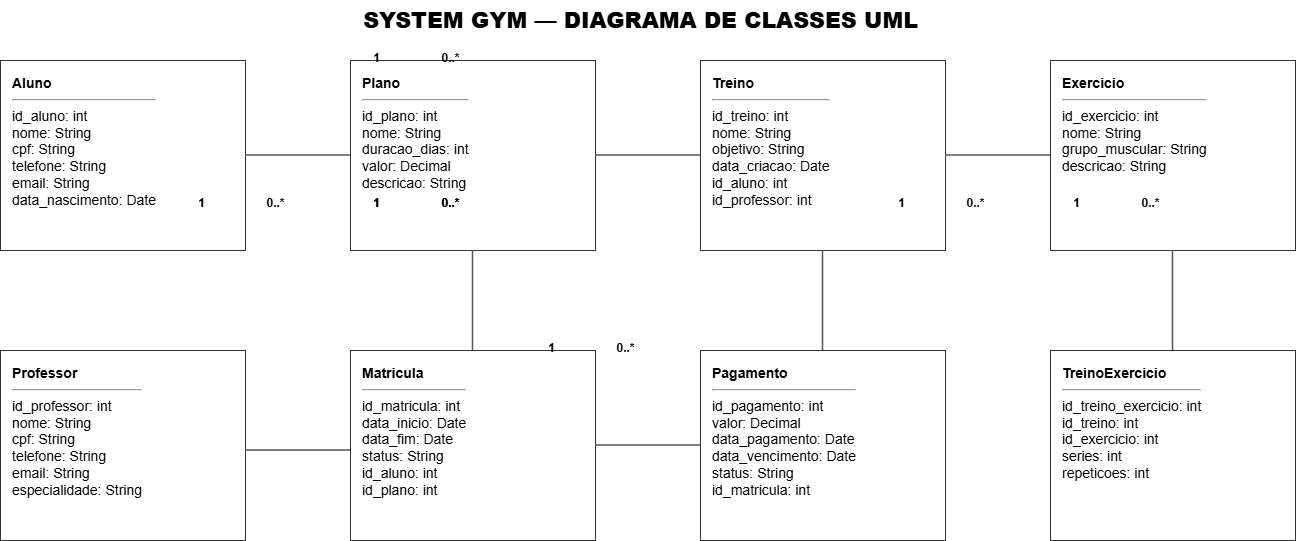

The diagram above was exported from draw.io. Its source (the exported page's mxGraphModel, read from the mxfile embedded in the PNG):
<mxGraphModel dx="1481" dy="817" grid="1" gridSize="10" guides="1" tooltips="1" connect="1" arrows="1" fold="1" page="1" pageScale="1" pageWidth="1600" pageHeight="1100" math="0" shadow="0">
  <root>
    <mxCell id="0" />
    <mxCell id="1" parent="0" />
    <mxCell id="2" parent="1" style="rounded=0;whiteSpace=wrap;html=1;align=left;verticalAlign=top;spacingLeft=10;spacingTop=8;fillColor=#ffffff;strokeColor=#333333;fontSize=14;" value="&lt;b&gt;Aluno&lt;/b&gt;&lt;hr&gt;id_aluno: int&lt;br&gt;nome: String&lt;br&gt;cpf: String&lt;br&gt;telefone: String&lt;br&gt;email: String&lt;br&gt;data_nascimento: Date" vertex="1">
      <mxGeometry height="190" width="245" x="60" y="70" as="geometry" />
    </mxCell>
    <mxCell id="3" parent="1" style="rounded=0;whiteSpace=wrap;html=1;align=left;verticalAlign=top;spacingLeft=10;spacingTop=8;fillColor=#ffffff;strokeColor=#333333;fontSize=14;" value="&lt;b&gt;Professor&lt;/b&gt;&lt;hr&gt;id_professor: int&lt;br&gt;nome: String&lt;br&gt;cpf: String&lt;br&gt;telefone: String&lt;br&gt;email: String&lt;br&gt;especialidade: String" vertex="1">
      <mxGeometry height="190" width="245" x="60" y="360" as="geometry" />
    </mxCell>
    <mxCell id="4" parent="1" style="rounded=0;whiteSpace=wrap;html=1;align=left;verticalAlign=top;spacingLeft=10;spacingTop=8;fillColor=#ffffff;strokeColor=#333333;fontSize=14;" value="&lt;b&gt;Plano&lt;/b&gt;&lt;hr&gt;id_plano: int&lt;br&gt;nome: String&lt;br&gt;duracao_dias: int&lt;br&gt;valor: Decimal&lt;br&gt;descricao: String" vertex="1">
      <mxGeometry height="190" width="245" x="410" y="70" as="geometry" />
    </mxCell>
    <mxCell id="5" parent="1" style="rounded=0;whiteSpace=wrap;html=1;align=left;verticalAlign=top;spacingLeft=10;spacingTop=8;fillColor=#ffffff;strokeColor=#333333;fontSize=14;" value="&lt;b&gt;Matricula&lt;/b&gt;&lt;hr&gt;id_matricula: int&lt;br&gt;data_inicio: Date&lt;br&gt;data_fim: Date&lt;br&gt;status: String&lt;br&gt;id_aluno: int&lt;br&gt;id_plano: int" vertex="1">
      <mxGeometry height="190" width="245" x="410" y="360" as="geometry" />
    </mxCell>
    <mxCell id="6" parent="1" style="rounded=0;whiteSpace=wrap;html=1;align=left;verticalAlign=top;spacingLeft=10;spacingTop=8;fillColor=#ffffff;strokeColor=#333333;fontSize=14;" value="&lt;b&gt;Pagamento&lt;/b&gt;&lt;hr&gt;id_pagamento: int&lt;br&gt;valor: Decimal&lt;br&gt;data_pagamento: Date&lt;br&gt;data_vencimento: Date&lt;br&gt;status: String&lt;br&gt;id_matricula: int" vertex="1">
      <mxGeometry height="190" width="245" x="760" y="360" as="geometry" />
    </mxCell>
    <mxCell id="7" parent="1" style="rounded=0;whiteSpace=wrap;html=1;align=left;verticalAlign=top;spacingLeft=10;spacingTop=8;fillColor=#ffffff;strokeColor=#333333;fontSize=14;" value="&lt;b&gt;Treino&lt;/b&gt;&lt;hr&gt;id_treino: int&lt;br&gt;nome: String&lt;br&gt;objetivo: String&lt;br&gt;data_criacao: Date&lt;br&gt;id_aluno: int&lt;br&gt;id_professor: int" vertex="1">
      <mxGeometry height="190" width="245" x="760" y="70" as="geometry" />
    </mxCell>
    <mxCell id="8" parent="1" style="rounded=0;whiteSpace=wrap;html=1;align=left;verticalAlign=top;spacingLeft=10;spacingTop=8;fillColor=#ffffff;strokeColor=#333333;fontSize=14;" value="&lt;b&gt;Exercicio&lt;/b&gt;&lt;hr&gt;id_exercicio: int&lt;br&gt;nome: String&lt;br&gt;grupo_muscular: String&lt;br&gt;descricao: String" vertex="1">
      <mxGeometry height="190" width="245" x="1110" y="70" as="geometry" />
    </mxCell>
    <mxCell id="9" parent="1" style="rounded=0;whiteSpace=wrap;html=1;align=left;verticalAlign=top;spacingLeft=10;spacingTop=8;fillColor=#ffffff;strokeColor=#333333;fontSize=14;" value="&lt;b&gt;TreinoExercicio&lt;/b&gt;&lt;hr&gt;id_treino_exercicio: int&lt;br&gt;id_treino: int&lt;br&gt;id_exercicio: int&lt;br&gt;series: int&lt;br&gt;repeticoes: int" vertex="1">
      <mxGeometry height="190" width="245" x="1110" y="360" as="geometry" />
    </mxCell>
    <mxCell id="20" edge="1" parent="1" source="2" style="edgeStyle=orthogonalEdgeStyle;rounded=1;orthogonalLoop=1;jettySize=auto;html=1;endArrow=none;startArrow=none;strokeWidth=1.5;strokeColor=#555555;" target="4" value="">
      <mxGeometry relative="1" as="geometry">
        <Array as="points" />
      </mxGeometry>
    </mxCell>
    <mxCell id="20a" connectable="0" parent="1" style="text;html=1;align=center;verticalAlign=middle;resizable=0;points=[];autosize=1;fontSize=12;fontStyle=1;" value="1" vertex="1">
      <mxGeometry height="20" width="35" x="243" y="203" as="geometry" />
    </mxCell>
    <mxCell id="20b" connectable="0" parent="1" style="text;html=1;align=center;verticalAlign=middle;resizable=0;points=[];autosize=1;fontSize=12;fontStyle=1;" value="0..*" vertex="1">
      <mxGeometry height="20" width="35" x="317" y="203" as="geometry" />
    </mxCell>
    <mxCell id="21" edge="1" parent="1" source="4" style="edgeStyle=orthogonalEdgeStyle;rounded=1;orthogonalLoop=1;jettySize=auto;html=1;endArrow=none;startArrow=none;strokeWidth=1.5;strokeColor=#555555;" target="5" value="">
      <mxGeometry relative="1" as="geometry" />
    </mxCell>
    <mxCell id="21a" connectable="0" parent="1" style="text;html=1;align=center;verticalAlign=middle;resizable=0;points=[];autosize=1;fontSize=12;fontStyle=1;" value="1" vertex="1">
      <mxGeometry height="20" width="35" x="418" y="203" as="geometry" />
    </mxCell>
    <mxCell id="21b" connectable="0" parent="1" style="text;html=1;align=center;verticalAlign=middle;resizable=0;points=[];autosize=1;fontSize=12;fontStyle=1;" value="0..*" vertex="1">
      <mxGeometry height="20" width="35" x="492" y="203" as="geometry" />
    </mxCell>
    <mxCell id="22" edge="1" parent="1" source="5" style="edgeStyle=orthogonalEdgeStyle;rounded=1;orthogonalLoop=1;jettySize=auto;html=1;endArrow=none;startArrow=none;strokeWidth=1.5;strokeColor=#555555;" target="6" value="">
      <mxGeometry relative="1" as="geometry" />
    </mxCell>
    <mxCell id="22a" connectable="0" parent="1" style="text;html=1;align=center;verticalAlign=middle;resizable=0;points=[];autosize=1;fontSize=12;fontStyle=1;" value="1" vertex="1">
      <mxGeometry height="20" width="35" x="593" y="348" as="geometry" />
    </mxCell>
    <mxCell id="22b" connectable="0" parent="1" style="text;html=1;align=center;verticalAlign=middle;resizable=0;points=[];autosize=1;fontSize=12;fontStyle=1;" value="0..*" vertex="1">
      <mxGeometry height="20" width="35" x="667" y="348" as="geometry" />
    </mxCell>
    <mxCell id="23" edge="1" parent="1" source="4" style="edgeStyle=orthogonalEdgeStyle;rounded=1;orthogonalLoop=1;jettySize=auto;html=1;endArrow=none;startArrow=none;strokeWidth=1.5;strokeColor=#555555;" target="7" value="">
      <mxGeometry relative="1" as="geometry">
        <Array as="points" />
      </mxGeometry>
    </mxCell>
    <mxCell id="23a" connectable="0" parent="1" style="text;html=1;align=center;verticalAlign=middle;resizable=0;points=[];autosize=1;fontSize=12;fontStyle=1;" value="1" vertex="1">
      <mxGeometry height="20" width="35" x="418" y="58" as="geometry" />
    </mxCell>
    <mxCell id="23b" connectable="0" parent="1" style="text;html=1;align=center;verticalAlign=middle;resizable=0;points=[];autosize=1;fontSize=12;fontStyle=1;" value="0..*" vertex="1">
      <mxGeometry height="20" width="35" x="492" y="58" as="geometry" />
    </mxCell>
    <mxCell id="24" edge="1" parent="1" source="6" style="edgeStyle=orthogonalEdgeStyle;rounded=1;orthogonalLoop=1;jettySize=auto;html=1;endArrow=none;startArrow=none;strokeWidth=1.5;strokeColor=#555555;" value="">
      <mxGeometry relative="1" x="-0.8294" as="geometry">
        <mxPoint x="305" y="455.5" as="sourcePoint" />
        <mxPoint x="882.5000000000002" y="260.5" as="targetPoint" />
      </mxGeometry>
    </mxCell>
    <mxCell id="24a" connectable="0" parent="1" style="text;html=1;align=center;verticalAlign=middle;resizable=0;points=[];autosize=1;fontSize=12;fontStyle=1;" value="1" vertex="1">
      <mxGeometry height="20" width="35" x="418" y="203" as="geometry" />
    </mxCell>
    <mxCell id="24b" connectable="0" parent="1" style="text;html=1;align=center;verticalAlign=middle;resizable=0;points=[];autosize=1;fontSize=12;fontStyle=1;" value="0..*" vertex="1">
      <mxGeometry height="20" width="35" x="492" y="203" as="geometry" />
    </mxCell>
    <mxCell id="25" edge="1" parent="1" source="7" style="edgeStyle=orthogonalEdgeStyle;rounded=1;orthogonalLoop=1;jettySize=auto;html=1;endArrow=none;startArrow=none;strokeWidth=1.5;strokeColor=#555555;" target="8" value="">
      <mxGeometry relative="1" as="geometry" />
    </mxCell>
    <mxCell id="25a" connectable="0" parent="1" style="text;html=1;align=center;verticalAlign=middle;resizable=0;points=[];autosize=1;fontSize=12;fontStyle=1;" value="1" vertex="1">
      <mxGeometry height="20" width="35" x="943" y="203" as="geometry" />
    </mxCell>
    <mxCell id="25b" connectable="0" parent="1" style="text;html=1;align=center;verticalAlign=middle;resizable=0;points=[];autosize=1;fontSize=12;fontStyle=1;" value="0..*" vertex="1">
      <mxGeometry height="20" width="35" x="1017" y="203" as="geometry" />
    </mxCell>
    <mxCell id="26" edge="1" parent="1" source="8" style="edgeStyle=orthogonalEdgeStyle;rounded=1;orthogonalLoop=1;jettySize=auto;html=1;endArrow=none;startArrow=none;strokeWidth=1.5;strokeColor=#555555;" target="9" value="">
      <mxGeometry relative="1" as="geometry" />
    </mxCell>
    <mxCell id="26a" connectable="0" parent="1" style="text;html=1;align=center;verticalAlign=middle;resizable=0;points=[];autosize=1;fontSize=12;fontStyle=1;" value="1" vertex="1">
      <mxGeometry height="20" width="35" x="1118" y="203" as="geometry" />
    </mxCell>
    <mxCell id="26b" connectable="0" parent="1" style="text;html=1;align=center;verticalAlign=middle;resizable=0;points=[];autosize=1;fontSize=12;fontStyle=1;" value="0..*" vertex="1">
      <mxGeometry height="20" width="35" x="1192" y="203" as="geometry" />
    </mxCell>
    <mxCell id="40" parent="1" style="text;html=1;align=center;verticalAlign=middle;fontSize=22;fontStyle=1;" value="&lt;b&gt;SYSTEM GYM — DIAGRAMA DE CLASSES UML&lt;/b&gt;" vertex="1">
      <mxGeometry height="40" width="800" x="300" y="10" as="geometry" />
    </mxCell>
    <mxCell id="SVkDXLA_j9btMH9A_tIF-40" edge="1" parent="1" style="edgeStyle=orthogonalEdgeStyle;rounded=1;orthogonalLoop=1;jettySize=auto;html=1;endArrow=none;startArrow=none;strokeWidth=1.5;strokeColor=#555555;" value="">
      <mxGeometry relative="1" as="geometry">
        <mxPoint x="305" y="460" as="sourcePoint" />
        <mxPoint x="410" y="460" as="targetPoint" />
      </mxGeometry>
    </mxCell>
  </root>
</mxGraphModel>